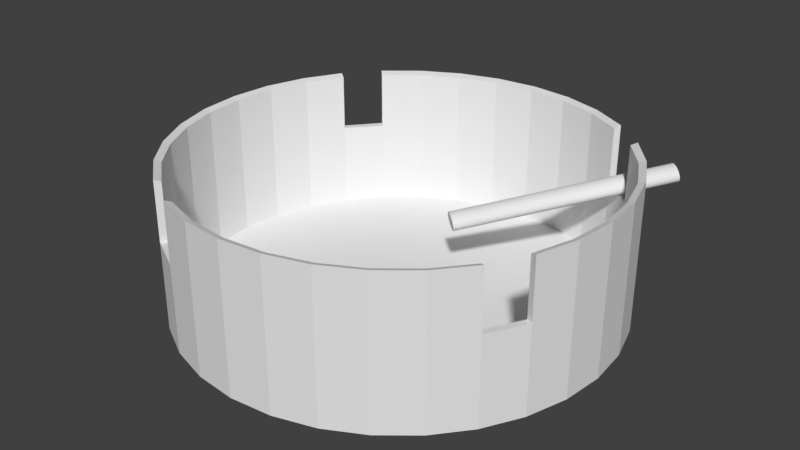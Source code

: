 # Source: Sigara_k_ll_k.blend  (saved by Blender 2.79.0; exported with 4.5.12 LTS)
import bpy
from mathutils import Matrix  # noqa: F401  (used for matrix-valued properties, if any)

bpy.ops.wm.read_factory_settings(use_empty=True)
scene = bpy.context.scene
scene.name = 'Scene'

# ---- collections
col_collection_1 = bpy.data.collections.new('Collection 1'); scene.collection.children.link(col_collection_1)

# ---- world
world_world = bpy.data.worlds.new('World'); scene.world = world_world
world_world.color = (0.05088, 0.05088, 0.05088)
world_world.use_sun_shadow = False
world_world.sun_shadow_jitter_overblur = 0.0
world_world.cycles.sampling_method = 'MANUAL'

# ---- meshes
me_cylinder = bpy.data.meshes.new('Cylinder')
me_cylinder.from_pydata([(0.0, 1.0, -1.0), (0.0, 1.0, 1.0), (0.1951, 0.9808, -1.0), (0.1951, 0.9808, 1.0), (0.3827, 0.9239, -1.0), (0.3827, 0.9239, 1.0), (0.5556, 0.8315, -1.0), (0.5556, 0.8315, 1.0), (0.7071, 0.7071, -1.0), (0.7071, 0.7071, 1.0), (0.8315, 0.5556, -1.0), (0.8315, 0.5556, 1.0), (0.9239, 0.3827, -1.0), (0.9239, 0.3827, 1.0), (0.9808, 0.1951, -1.0), (0.9808, 0.1951, 1.0), (1.0, 7.55e-08, -1.0), (1.0, 7.55e-08, 1.0), (0.9808, -0.1951, -1.0), (0.9808, -0.1951, 1.0), (0.9239, -0.3827, -1.0), (0.9239, -0.3827, 1.0), (0.8315, -0.5556, -1.0), (0.8315, -0.5556, 1.0), (0.7071, -0.7071, -1.0), (0.7071, -0.7071, 1.0), (0.5556, -0.8315, -1.0), (0.5556, -0.8315, 1.0), (0.3827, -0.9239, -1.0), (0.3827, -0.9239, 1.0), (0.1951, -0.9808, -1.0), (0.1951, -0.9808, 1.0), (-3.258e-07, -1.0, -1.0), (-3.258e-07, -1.0, 1.0), (-0.1951, -0.9808, -1.0), (-0.1951, -0.9808, 1.0), (-0.3827, -0.9239, -1.0), (-0.3827, -0.9239, 1.0), (-0.5556, -0.8315, -1.0), (-0.5556, -0.8315, 1.0), (-0.7071, -0.7071, -1.0), (-0.7071, -0.7071, 1.0), (-0.8315, -0.5556, -1.0), (-0.8315, -0.5556, 1.0), (-0.9239, -0.3827, -1.0), (-0.9239, -0.3827, 1.0), (-0.9808, -0.1951, -1.0), (-0.9808, -0.1951, 1.0), (-1.0, 9.656e-07, -1.0), (-1.0, 9.656e-07, 1.0), (-0.9808, 0.1951, -1.0), (-0.9808, 0.1951, 1.0), (-0.9239, 0.3827, -1.0), (-0.9239, 0.3827, 1.0), (-0.8315, 0.5556, -1.0), (-0.8315, 0.5556, 1.0), (-0.7071, 0.7071, -1.0), (-0.7071, 0.7071, 1.0), (-0.5556, 0.8315, -1.0), (-0.5556, 0.8315, 1.0), (-0.3827, 0.9239, -1.0), (-0.3827, 0.9239, 1.0), (-0.1951, 0.9808, -1.0), (-0.1951, 0.9808, 1.0), (0.5556, 0.8315, -0.1931), (0.7071, 0.7071, -0.1931), (0.9239, -0.3827, -0.1931), (0.8315, -0.5556, -0.1931), (-0.3827, -0.9239, -0.1931), (-0.5556, -0.8315, -0.1931), (-0.8315, 0.5556, -0.1931), (-0.7071, 0.7071, -0.1931), (0.159, 0.1523, -0.1226), (0.8151, 0.951, -0.5584), (0.1555, 0.155, -0.1249), (0.8116, 0.9537, -0.5608), (0.152, 0.1578, -0.1264), (0.8081, 0.9565, -0.5622), (0.1485, 0.1606, -0.127), (0.8046, 0.9593, -0.5629), (0.1451, 0.1634, -0.1267), (0.8012, 0.9621, -0.5626), (0.1418, 0.1662, -0.1257), (0.7979, 0.9649, -0.5615), (0.1386, 0.169, -0.1237), (0.7947, 0.9677, -0.5596), (0.1355, 0.1717, -0.121), (0.7916, 0.9704, -0.5568), (0.1326, 0.1743, -0.1174), (0.7886, 0.973, -0.5533), (0.1298, 0.1769, -0.113), (0.7859, 0.9755, -0.5489), (0.1273, 0.1793, -0.1079), (0.7834, 0.978, -0.5438), (0.125, 0.1816, -0.1021), (0.781, 0.9802, -0.538), (0.1229, 0.1837, -0.09558), (0.779, 0.9824, -0.5315), (0.121, 0.1856, -0.08847), (0.7771, 0.9843, -0.5244), (0.1195, 0.1874, -0.08079), (0.7756, 0.9861, -0.5167), (0.1182, 0.189, -0.07261), (0.7743, 0.9877, -0.5085), (0.1172, 0.1903, -0.06398), (0.7733, 0.989, -0.4999), (0.1165, 0.1915, -0.05498), (0.7726, 0.9902, -0.4909), (0.1161, 0.1924, -0.04566), (0.7722, 0.9911, -0.4815), (0.116, 0.1931, -0.03611), (0.7721, 0.9917, -0.472), (0.1163, 0.1935, -0.02639), (0.7723, 0.9922, -0.4623), (0.1168, 0.1937, -0.01658), (0.7728, 0.9924, -0.4525), (0.1176, 0.1937, -0.006757), (0.7737, 0.9923, -0.4426), (0.1187, 0.1934, 0.003012), (0.7748, 0.992, -0.4329), (0.1201, 0.1928, 0.01265), (0.7762, 0.9915, -0.4232), (0.1218, 0.192, 0.02208), (0.7779, 0.9907, -0.4138), (0.1237, 0.191, 0.03124), (0.7798, 0.9897, -0.4047), (0.1259, 0.1898, 0.04004), (0.782, 0.9884, -0.3958), (0.1283, 0.1883, 0.04844), (0.7844, 0.987, -0.3874), (0.131, 0.1867, 0.05635), (0.787, 0.9853, -0.3795), (0.1338, 0.1848, 0.06373), (0.7899, 0.9835, -0.3722), (0.1368, 0.1828, 0.07052), (0.7929, 0.9814, -0.3654), (0.1399, 0.1806, 0.07665), (0.796, 0.9793, -0.3592), (0.1432, 0.1783, 0.0821), (0.7993, 0.9769, -0.3538), (0.1466, 0.1758, 0.08681), (0.8026, 0.9745, -0.3491), (0.15, 0.1732, 0.09075), (0.8061, 0.9719, -0.3451), (0.1535, 0.1705, 0.0939), (0.8096, 0.9692, -0.342), (0.157, 0.1678, 0.09622), (0.8131, 0.9665, -0.3397), (0.1605, 0.165, 0.09769), (0.8166, 0.9637, -0.3382), (0.164, 0.1622, 0.09832), (0.82, 0.9609, -0.3376), (0.1674, 0.1594, 0.09809), (0.8235, 0.9581, -0.3378), (0.1707, 0.1566, 0.097), (0.8268, 0.9553, -0.3389), (0.1739, 0.1538, 0.09506), (0.83, 0.9525, -0.3408), (0.177, 0.1511, 0.09229), (0.8331, 0.9498, -0.3436), (0.1799, 0.1485, 0.08872), (0.836, 0.9472, -0.3472), (0.1827, 0.146, 0.08435), (0.8387, 0.9446, -0.3515), (0.1852, 0.1436, 0.07924), (0.8413, 0.9422, -0.3566), (0.1875, 0.1413, 0.07341), (0.8436, 0.9399, -0.3625), (0.1896, 0.1392, 0.06692), (0.8457, 0.9378, -0.369), (0.1914, 0.1372, 0.0598), (0.8475, 0.9359, -0.3761), (0.193, 0.1354, 0.05213), (0.8491, 0.9341, -0.3838), (0.1943, 0.1339, 0.04394), (0.8504, 0.9325, -0.3919), (0.1953, 0.1325, 0.03532), (0.8514, 0.9312, -0.4006), (0.196, 0.1314, 0.02631), (0.8521, 0.93, -0.4096), (0.1964, 0.1304, 0.017), (0.8525, 0.9291, -0.4189), (0.1965, 0.1298, 0.007448), (0.8525, 0.9284, -0.4284), (0.1962, 0.1293, -0.00227), (0.8523, 0.928, -0.4382), (0.1957, 0.1291, -0.01208), (0.8518, 0.9278, -0.448), (0.1949, 0.1292, -0.02191), (0.851, 0.9279, -0.4578), (0.1938, 0.1295, -0.03168), (0.8499, 0.9282, -0.4676), (0.1924, 0.13, -0.04131), (0.8485, 0.9287, -0.4772), (0.1907, 0.1308, -0.05074), (0.8468, 0.9295, -0.4866), (0.1888, 0.1318, -0.0599), (0.8448, 0.9305, -0.4958), (0.1866, 0.1331, -0.0687), (0.8427, 0.9317, -0.5046), (0.1842, 0.1345, -0.0771), (0.8402, 0.9332, -0.513), (0.1815, 0.1362, -0.08502), (0.8376, 0.9348, -0.5209), (0.1787, 0.138, -0.09239), (0.8348, 0.9367, -0.5283), (0.1757, 0.1401, -0.09918), (0.8318, 0.9387, -0.5351), (0.1726, 0.1423, -0.1053), (0.8286, 0.9409, -0.5412), (0.1693, 0.1446, -0.1108), (0.8254, 0.9433, -0.5466), (0.1659, 0.1471, -0.1155), (0.822, 0.9457, -0.5514), (0.1625, 0.1496, -0.1194), (0.8186, 0.9483, -0.5553), (-0.0002422, 1.032, -1.032), (0.2011, 1.012, -1.032), (0.2011, 1.012, 1.033), (-0.0002422, 1.032, 1.033), (0.3948, 0.9536, -1.032), (0.3948, 0.9536, 1.033), (0.5732, 0.8582, -1.032), (0.5732, 0.8582, 1.033), (0.7296, 0.7298, 1.033), (0.7296, 0.7298, -0.1986), (0.7296, 0.7298, -1.032), (0.858, 0.5734, -1.032), (0.858, 0.5734, 1.033), (0.9534, 0.395, -1.032), (0.9534, 0.395, 1.033), (1.012, 0.2013, -1.032), (1.012, 0.2013, 1.033), (1.032, -4.811e-05, -1.032), (1.032, -4.811e-05, 1.033), (1.012, -0.2014, -1.032), (1.012, -0.2014, 1.033), (0.9534, -0.3951, -1.032), (0.9534, -0.3951, 1.033), (0.858, -0.5735, 1.033), (0.858, -0.5735, -0.1986), (0.858, -0.5735, -1.032), (0.7296, -0.7299, -1.032), (0.7296, -0.7299, 1.033), (0.5732, -0.8583, -1.032), (0.5732, -0.8583, 1.033), (0.3948, -0.9537, -1.032), (0.3948, -0.9537, 1.033), (0.2011, -1.012, -1.032), (0.2011, -1.012, 1.033), (-0.0002425, -1.032, -1.032), (-0.0002425, -1.032, 1.033), (-0.2016, -1.012, -1.032), (-0.2016, -1.012, 1.033), (-0.3953, -0.9537, -1.032), (-0.3953, -0.9537, 1.033), (-0.5737, -0.8583, 1.033), (-0.5737, -0.8583, -0.1986), (-0.5737, -0.8583, -1.032), (-0.7301, -0.7299, -1.032), (-0.7301, -0.7299, 1.033), (-0.8585, -0.5735, -1.032), (-0.8585, -0.5735, 1.033), (-0.9539, -0.3951, -1.032), (-0.9539, -0.3951, 1.033), (-1.013, -0.2014, -1.032), (-1.013, -0.2014, 1.033), (-1.032, -4.719e-05, -1.032), (-1.032, -4.719e-05, 1.033), (-1.013, 0.2013, -1.032), (-1.013, 0.2013, 1.033), (-0.9539, 0.395, -1.032), (-0.9539, 0.395, 1.033), (-0.8585, 0.5734, -1.032), (-0.8585, 0.5734, 1.033), (-0.7301, 0.7298, 1.033), (-0.7301, 0.7298, -0.1986), (-0.7301, 0.7298, -1.032), (-0.5737, 0.8582, -1.032), (-0.5737, 0.8582, 1.033), (-0.3953, 0.9536, -1.032), (-0.3953, 0.9536, 1.033), (-0.2016, 1.012, -1.032), (-0.2016, 1.012, 1.033), (0.5732, 0.8582, -0.1986), (0.9534, -0.3951, -0.1986), (-0.3953, -0.9537, -0.1986), (-0.8585, 0.5734, -0.1986)], [(68, 36), (38, 69), (66, 20), (22, 67), (70, 54), (56, 71), (64, 6), (8, 65)], [(0, 1, 3, 2), (2, 3, 5, 4), (4, 5, 7, 6), (65, 64, 7, 9), (8, 9, 11, 10), (10, 11, 13, 12), (12, 13, 15, 14), (14, 15, 17, 16), (16, 17, 19, 18), (18, 19, 21, 20), (67, 66, 21, 23), (22, 23, 25, 24), (24, 25, 27, 26), (26, 27, 29, 28), (28, 29, 31, 30), (30, 31, 33, 32), (32, 33, 35, 34), (34, 35, 37, 36), (69, 68, 37, 39), (38, 39, 41, 40), (40, 41, 43, 42), (42, 43, 45, 44), (44, 45, 47, 46), (46, 47, 49, 48), (48, 49, 51, 50), (50, 51, 53, 52), (52, 53, 55, 54), (71, 70, 55, 57), (56, 57, 59, 58), (58, 59, 61, 60), (3, 1, 63, 61, 59, 57, 55, 53, 51, 49, 47, 45, 43, 41, 39, 37, 35, 33, 31, 29, 27, 25, 23, 21, 19, 17, 15, 13, 11, 9, 7, 5), (60, 61, 63, 62), (62, 63, 1, 0), (72, 73, 75, 74), (74, 75, 77, 76), (76, 77, 79, 78), (78, 79, 81, 80), (80, 81, 83, 82), (82, 83, 85, 84), (84, 85, 87, 86), (86, 87, 89, 88), (88, 89, 91, 90), (90, 91, 93, 92), (92, 93, 95, 94), (94, 95, 97, 96), (96, 97, 99, 98), (98, 99, 101, 100), (100, 101, 103, 102), (102, 103, 105, 104), (104, 105, 107, 106), (106, 107, 109, 108), (108, 109, 111, 110), (110, 111, 113, 112), (112, 113, 115, 114), (114, 115, 117, 116), (116, 117, 119, 118), (118, 119, 121, 120), (120, 121, 123, 122), (122, 123, 125, 124), (124, 125, 127, 126), (126, 127, 129, 128), (128, 129, 131, 130), (130, 131, 133, 132), (132, 133, 135, 134), (134, 135, 137, 136), (136, 137, 139, 138), (138, 139, 141, 140), (140, 141, 143, 142), (142, 143, 145, 144), (144, 145, 147, 146), (146, 147, 149, 148), (148, 149, 151, 150), (150, 151, 153, 152), (152, 153, 155, 154), (154, 155, 157, 156), (156, 157, 159, 158), (158, 159, 161, 160), (160, 161, 163, 162), (162, 163, 165, 164), (164, 165, 167, 166), (166, 167, 169, 168), (168, 169, 171, 170), (170, 171, 173, 172), (172, 173, 175, 174), (174, 175, 177, 176), (176, 177, 179, 178), (178, 179, 181, 180), (180, 181, 183, 182), (182, 183, 185, 184), (184, 185, 187, 186), (186, 187, 189, 188), (188, 189, 191, 190), (190, 191, 193, 192), (192, 193, 195, 194), (194, 195, 197, 196), (196, 197, 199, 198), (198, 199, 201, 200), (200, 201, 203, 202), (202, 203, 205, 204), (204, 205, 207, 206), (206, 207, 209, 208), (208, 209, 211, 210), (210, 211, 213, 212), (75, 73, 215, 213, 211, 209, 207, 205, 203, 201, 199, 197, 195, 193, 191, 189, 187, 185, 183, 181, 179, 177, 175, 173, 171, 169, 167, 165, 163, 161, 159, 157, 155, 153, 151, 149, 147, 145, 143, 141, 139, 137, 135, 133, 131, 129, 127, 125, 123, 121, 119, 117, 115, 113, 111, 109, 107, 105, 103, 101, 99, 97, 95, 93, 91, 89, 87, 85, 83, 81, 79, 77), (212, 213, 215, 214), (214, 215, 73, 72), (72, 74, 76, 78, 80, 82, 84, 86, 88, 90, 92, 94, 96, 98, 100, 102, 104, 106, 108, 110, 112, 114, 116, 118, 120, 122, 124, 126, 128, 130, 132, 134, 136, 138, 140, 142, 144, 146, 148, 150, 152, 154, 156, 158, 160, 162, 164, 166, 168, 170, 172, 174, 176, 178, 180, 182, 184, 186, 188, 190, 192, 194, 196, 198, 200, 202, 204, 206, 208, 210, 212, 214), (216, 217, 218, 219), (217, 220, 221, 218), (220, 222, 223, 221), (225, 224, 223, 284), (226, 227, 228, 224), (227, 229, 230, 228), (229, 231, 232, 230), (231, 233, 234, 232), (233, 235, 236, 234), (235, 237, 238, 236), (240, 239, 238, 285), (241, 242, 243, 239), (242, 244, 245, 243), (244, 246, 247, 245), (246, 248, 249, 247), (248, 250, 251, 249), (250, 252, 253, 251), (252, 254, 255, 253), (257, 256, 255, 286), (258, 259, 260, 256), (259, 261, 262, 260), (261, 263, 264, 262), (263, 265, 266, 264), (265, 267, 268, 266), (267, 269, 270, 268), (269, 271, 272, 270), (271, 273, 274, 272), (276, 275, 274, 287), (277, 278, 279, 275), (278, 280, 281, 279), (218, 221, 223, 224, 228, 230, 232, 234, 236, 238, 239, 243, 245, 247, 249, 251, 253, 255, 256, 260, 262, 264, 266, 268, 270, 272, 274, 275, 279, 281, 283, 219), (280, 282, 283, 281), (282, 216, 219, 283), (30, 32, 250, 248), (48, 50, 269, 267), (23, 22, 241, 239), (4, 6, 222, 220), (22, 24, 242, 241), (40, 42, 261, 259), (58, 60, 280, 278), (14, 16, 233, 231), (32, 34, 252, 250), (50, 52, 271, 269), (6, 7, 223, 222), (65, 9, 224, 225), (24, 26, 244, 242), (42, 44, 263, 261), (60, 62, 282, 280), (16, 18, 235, 233), (34, 36, 254, 252), (52, 54, 273, 271), (9, 8, 226, 224), (8, 10, 227, 226), (26, 28, 246, 244), (44, 46, 265, 263), (0, 2, 217, 216), (62, 0, 216, 282), (36, 37, 255, 254), (54, 55, 274, 273), (21, 66, 285, 238), (18, 20, 237, 235), (69, 39, 256, 257), (71, 57, 275, 276), (37, 68, 286, 255), (64, 65, 225, 284), (10, 12, 229, 227), (55, 70, 287, 274), (28, 30, 248, 246), (46, 48, 267, 265), (66, 67, 240, 285), (20, 21, 238, 237), (39, 38, 258, 256), (57, 56, 277, 275), (7, 64, 284, 223), (2, 4, 220, 217), (68, 69, 257, 286), (67, 23, 239, 240), (38, 40, 259, 258), (56, 58, 278, 277), (70, 71, 276, 287), (12, 14, 231, 229)])
me_cylinder.use_remesh_preserve_volume = False
me_cylinder.use_remesh_preserve_attributes = False
me_cylinder.use_mirror_vertex_groups = False
me_cylinder.update()

# ---- objects
ob_cylinder = bpy.data.objects.new('Cylinder', me_cylinder)

# ---- transforms, parenting, visibility, modifiers, constraints
ob_cylinder.location = (1.881, -0.1608, 2.473)
ob_cylinder.scale = (1.0, 1.0, -0.3406)
ob_cylinder.lineart.crease_threshold = 0.0

# ---- collection membership
col_collection_1.objects.link(ob_cylinder)

# ---- scene / render settings (as saved in the file)
scene.frame_start = 1; scene.frame_end = 250; scene.frame_set(1)
scene.render.engine = 'BLENDER_EEVEE_NEXT'
scene.render.resolution_percentage = 50
scene.render.dither_intensity = 0.0
scene.cycles.use_denoising = False
scene.cycles.samples = 128
scene.cycles.sampling_pattern = 'TABULATED_SOBOL'
scene.cycles.use_adaptive_sampling = False
scene.cycles.use_light_tree = False
scene.cycles.blur_glossy = 0.0
scene.cycles.sample_clamp_indirect = 0.0
scene.view_settings.view_transform = 'Standard'
bpy.context.view_layer.update()

# ---- added for rendering (the .blend has no active camera and no usable light): camera, sun
cam_auto = bpy.data.cameras.new('AutoCamera')
cam_auto.lens = 50.0
cam_auto.sensor_width = 36.0
cam_auto.clip_end = 1000.0
ob_auto_camera = bpy.data.objects.new('AutoCamera', cam_auto)
scene.collection.objects.link(ob_auto_camera)
ob_auto_camera.location = (4.65973, -3.495, 4.69514)
ob_auto_camera.rotation_euler = (1.09748, -7.21219e-08, 0.694738)
scene.camera = ob_auto_camera
light_auto_sun = bpy.data.lights.new('AutoSun', 'SUN')
light_auto_sun.energy = 3.0
light_auto_sun.angle = 0.0523599
ob_auto_sun = bpy.data.objects.new('AutoSun', light_auto_sun)
scene.collection.objects.link(ob_auto_sun)
ob_auto_sun.rotation_euler = (0.872665, 0.174533, 0.523599)
bpy.context.view_layer.update()
